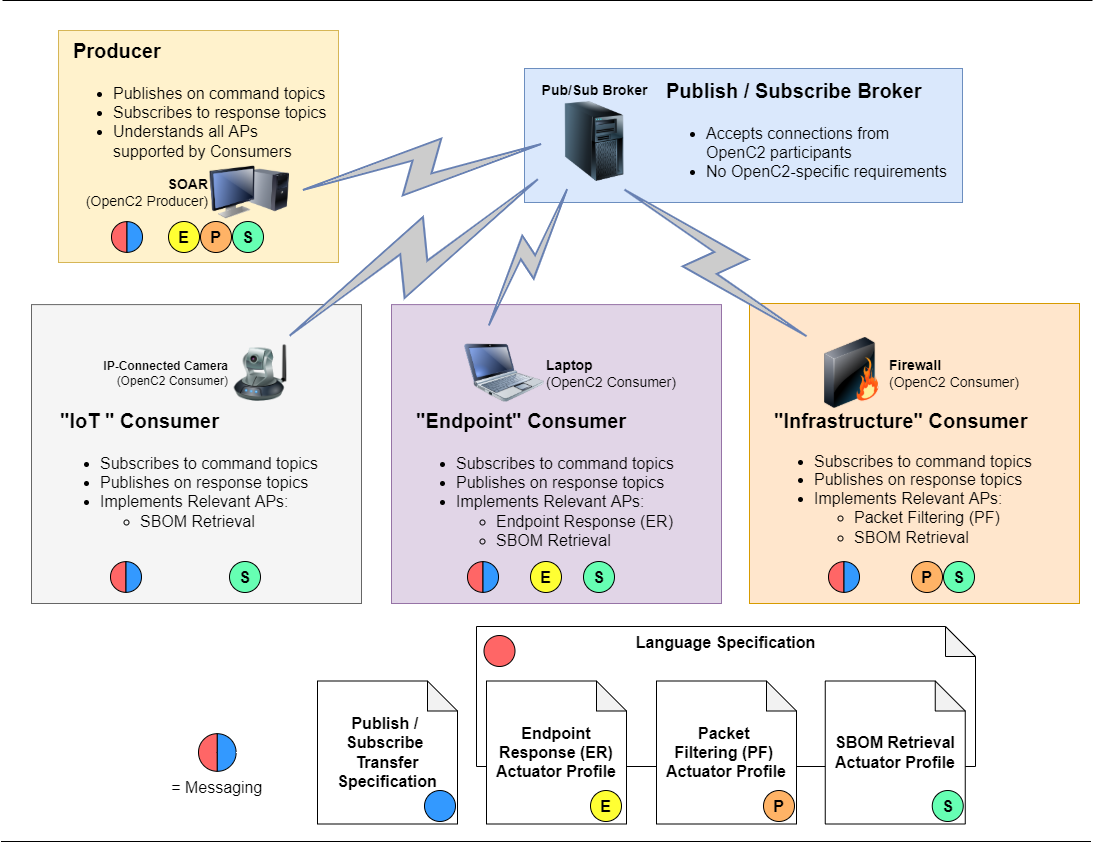

The diagram above was exported from draw.io. Its source (the exported page's mxGraphModel, read from the mxfile embedded in the PNG):
<mxGraphModel dx="1408" dy="2591" grid="0" gridSize="10" guides="1" tooltips="1" connect="1" arrows="1" fold="1" page="1" pageScale="1" pageWidth="1100" pageHeight="850" background="#ffffff" math="0" shadow="0">
  <root>
    <mxCell id="0" />
    <object label="Grouping Boxes" id="uJsVBf5dPLzUMb5vfLo2-10">
      <mxCell style="locked=1;" parent="0" />
    </object>
    <mxCell id="uJsVBf5dPLzUMb5vfLo2-12" value="" style="rounded=0;whiteSpace=wrap;html=1;fontSize=16;fillColor=#fff2cc;strokeColor=#d6b656;" parent="uJsVBf5dPLzUMb5vfLo2-10" vertex="1">
      <mxGeometry x="63" y="-1665" width="280" height="232" as="geometry" />
    </mxCell>
    <mxCell id="uJsVBf5dPLzUMb5vfLo2-13" value="" style="rounded=0;whiteSpace=wrap;html=1;fontSize=16;fillColor=#dae8fc;strokeColor=#6c8ebf;" parent="uJsVBf5dPLzUMb5vfLo2-10" vertex="1">
      <mxGeometry x="529" y="-1627" width="438" height="134" as="geometry" />
    </mxCell>
    <mxCell id="uJsVBf5dPLzUMb5vfLo2-14" value="" style="rounded=0;whiteSpace=wrap;html=1;fontSize=16;fillColor=#e1d5e7;strokeColor=#9673a6;" parent="uJsVBf5dPLzUMb5vfLo2-10" vertex="1">
      <mxGeometry x="396" y="-1390.8970588235295" width="330" height="298.89705882352945" as="geometry" />
    </mxCell>
    <mxCell id="uJsVBf5dPLzUMb5vfLo2-15" value="" style="rounded=0;whiteSpace=wrap;html=1;fontSize=16;fillColor=#ffe6cc;strokeColor=#d79b00;" parent="uJsVBf5dPLzUMb5vfLo2-10" vertex="1">
      <mxGeometry x="754" y="-1392" width="330" height="300" as="geometry" />
    </mxCell>
    <mxCell id="fJ4O_ARCD-_il-2ZwdOr-13" value="" style="rounded=0;whiteSpace=wrap;html=1;fontSize=16;fillColor=#f5f5f5;strokeColor=#666666;fontColor=#333333;" vertex="1" parent="uJsVBf5dPLzUMb5vfLo2-10">
      <mxGeometry x="36" y="-1390.8970588235295" width="330" height="298.89705882352945" as="geometry" />
    </mxCell>
    <object label="Image" id="1">
      <mxCell parent="0" />
    </object>
    <mxCell id="uJsVBf5dPLzUMb5vfLo2-59" value="Language Specification" style="shape=note;whiteSpace=wrap;html=1;backgroundOutline=1;darkOpacity=0.05;labelBackgroundColor=none;sketch=0;fontSize=16;fontStyle=1;fillColor=#FFFFFF;labelPosition=center;verticalLabelPosition=middle;align=center;verticalAlign=top;" parent="1" vertex="1">
      <mxGeometry x="481" y="-1069" width="499" height="140" as="geometry" />
    </mxCell>
    <mxCell id="69ecfefc5c41e42c-3" value="&lt;b&gt;Firewall&lt;/b&gt;&lt;br style=&quot;font-size: 14px&quot;&gt;(OpenC2 Consumer)" style="image;html=1;labelBackgroundColor=none;image=img/lib/clip_art/networking/Firewall_128x128.png;rounded=1;shadow=0;comic=0;strokeWidth=2;fontSize=14;labelPosition=right;verticalLabelPosition=middle;align=left;verticalAlign=middle;sketch=0;" parent="1" vertex="1">
      <mxGeometry x="821" y="-1358" width="71" height="71" as="geometry" />
    </mxCell>
    <mxCell id="uJsVBf5dPLzUMb5vfLo2-1" value="&lt;b&gt;Pub/Sub Broker&lt;/b&gt;" style="image;html=1;image=img/lib/clip_art/computers/Server_Tower_128x128.png;fontSize=14;labelPosition=center;verticalLabelPosition=top;align=center;verticalAlign=bottom;sketch=0;labelBackgroundColor=none;" parent="1" vertex="1">
      <mxGeometry x="559" y="-1594" width="80" height="80" as="geometry" />
    </mxCell>
    <mxCell id="uJsVBf5dPLzUMb5vfLo2-2" value="&lt;b&gt;SOAR&lt;br&gt;&lt;/b&gt;(OpenC2 Producer)" style="image;html=1;image=img/lib/clip_art/computers/Monitor_Tower_128x128.png;fontSize=14;sketch=0;labelBackgroundColor=none;labelPosition=left;verticalLabelPosition=middle;align=right;verticalAlign=middle;" parent="1" vertex="1">
      <mxGeometry x="214" y="-1543" width="80" height="80" as="geometry" />
    </mxCell>
    <mxCell id="uJsVBf5dPLzUMb5vfLo2-3" value="" style="html=1;fillColor=#CCCCCC;strokeColor=#6881B3;gradientColor=none;gradientDirection=north;strokeWidth=2;shape=mxgraph.networks.comm_link_edge;html=1;labelBackgroundColor=none;endArrow=none;fontFamily=Verdana;fontSize=22;fontColor=#000000;entryX=0.75;entryY=1;entryDx=0;entryDy=0;labelPosition=center;verticalLabelPosition=top;align=center;verticalAlign=bottom;" parent="1" source="69ecfefc5c41e42c-3" target="uJsVBf5dPLzUMb5vfLo2-1" edge="1">
      <mxGeometry width="100" height="100" relative="1" as="geometry">
        <mxPoint x="368" y="-1292" as="sourcePoint" />
        <mxPoint x="548" y="-1455.6363636363635" as="targetPoint" />
      </mxGeometry>
    </mxCell>
    <mxCell id="uJsVBf5dPLzUMb5vfLo2-4" value="" style="html=1;fillColor=#CCCCCC;strokeColor=#6881B3;gradientColor=none;gradientDirection=north;strokeWidth=2;shape=mxgraph.networks.comm_link_edge;html=1;labelBackgroundColor=none;endArrow=none;fontFamily=Verdana;fontSize=22;fontColor=#000000;exitX=1;exitY=0.5;exitDx=0;exitDy=0;labelPosition=center;verticalLabelPosition=top;align=center;verticalAlign=bottom;entryX=0;entryY=0.5;entryDx=0;entryDy=0;" parent="1" source="uJsVBf5dPLzUMb5vfLo2-2" target="uJsVBf5dPLzUMb5vfLo2-1" edge="1">
      <mxGeometry width="100" height="100" relative="1" as="geometry">
        <mxPoint x="368" y="-1292" as="sourcePoint" />
        <mxPoint x="548" y="-1455.6363636363635" as="targetPoint" />
      </mxGeometry>
    </mxCell>
    <mxCell id="uJsVBf5dPLzUMb5vfLo2-7" value="&lt;h1&gt;&lt;font style=&quot;font-size: 20px&quot;&gt;Publish / Subscribe Broker&lt;/font&gt;&lt;/h1&gt;&lt;div style=&quot;font-size: 16px&quot;&gt;&lt;ul&gt;&lt;li&gt;&lt;span&gt;Accepts connections from OpenC2 participants&lt;/span&gt;&lt;br&gt;&lt;/li&gt;&lt;li&gt;No OpenC2-specific requirements&lt;/li&gt;&lt;/ul&gt;&lt;/div&gt;" style="text;html=1;strokeColor=none;fillColor=none;spacing=5;spacingTop=-20;whiteSpace=wrap;overflow=hidden;rounded=0;fontSize=14;" parent="1" vertex="1">
      <mxGeometry x="666" y="-1632" width="292.75" height="124" as="geometry" />
    </mxCell>
    <mxCell id="uJsVBf5dPLzUMb5vfLo2-8" value="&lt;h1&gt;&lt;font style=&quot;font-size: 20px&quot;&gt;&quot;Endpoint&quot; Consumer&lt;/font&gt;&lt;/h1&gt;&lt;div style=&quot;font-size: 16px&quot;&gt;&lt;ul&gt;&lt;li&gt;Subscribes to command topics&lt;/li&gt;&lt;li&gt;Publishes on&amp;nbsp;response topics&lt;/li&gt;&lt;li&gt;Implements Relevant APs:&lt;/li&gt;&lt;ul&gt;&lt;li&gt;&lt;span&gt;Endpoint Response (ER)&lt;/span&gt;&lt;br&gt;&lt;/li&gt;&lt;li&gt;SBOM Retrieval&lt;/li&gt;&lt;/ul&gt;&lt;/ul&gt;&lt;/div&gt;" style="text;html=1;strokeColor=none;fillColor=none;spacing=5;spacingTop=-20;whiteSpace=wrap;overflow=hidden;rounded=0;fontSize=14;" parent="1" vertex="1">
      <mxGeometry x="416" y="-1302" width="282.5" height="160" as="geometry" />
    </mxCell>
    <mxCell id="uJsVBf5dPLzUMb5vfLo2-9" value="&lt;h1&gt;&lt;font style=&quot;font-size: 20px ; line-height: 0.3&quot;&gt;&quot;Infrastructure&quot; Consumer&lt;/font&gt;&lt;/h1&gt;&lt;div style=&quot;font-size: 16px&quot;&gt;&lt;ul&gt;&lt;li style=&quot;line-height: 1&quot;&gt;Subscribes to command topics&lt;/li&gt;&lt;li&gt;Publishes on&amp;nbsp;response topics&lt;/li&gt;&lt;li&gt;Implements&amp;nbsp;Relevant APs:&lt;/li&gt;&lt;ul&gt;&lt;li&gt;Packet Filtering (PF)&lt;/li&gt;&lt;li&gt;SBOM Retrieval&lt;/li&gt;&lt;/ul&gt;&lt;/ul&gt;&lt;/div&gt;" style="text;html=1;strokeColor=none;fillColor=none;spacing=5;spacingTop=-20;whiteSpace=wrap;overflow=hidden;rounded=0;fontSize=14;" parent="1" vertex="1">
      <mxGeometry x="774" y="-1302" width="282.5" height="160" as="geometry" />
    </mxCell>
    <mxCell id="VJMdvdandu7UcXlmiSmJ-5" value="= Messaging" style="group;labelPosition=center;verticalLabelPosition=bottom;align=center;verticalAlign=top;fontSize=16;" parent="1" vertex="1" connectable="0">
      <mxGeometry x="203" y="-962" width="37.62" height="38" as="geometry" />
    </mxCell>
    <mxCell id="VJMdvdandu7UcXlmiSmJ-3" value="" style="verticalLabelPosition=bottom;verticalAlign=top;html=1;shape=mxgraph.basic.pie;startAngle=0.5;endAngle=0;labelBackgroundColor=none;sketch=0;fontSize=16;fillColor=#FF6666;" parent="VJMdvdandu7UcXlmiSmJ-5" vertex="1">
      <mxGeometry x="2.6730617719294967e-15" y="0.18811881188118917" width="37.62" height="37.62376237623762" as="geometry" />
    </mxCell>
    <mxCell id="VJMdvdandu7UcXlmiSmJ-4" value="" style="verticalLabelPosition=bottom;verticalAlign=top;html=1;shape=mxgraph.basic.pie;startAngle=0.5;endAngle=0;labelBackgroundColor=none;sketch=0;fontSize=16;fillColor=#3399FF;rotation=-180;" parent="VJMdvdandu7UcXlmiSmJ-5" vertex="1">
      <mxGeometry x="2.6730617719294967e-15" y="0.18811881188118917" width="37.62" height="37.62376237623762" as="geometry" />
    </mxCell>
    <mxCell id="VJMdvdandu7UcXlmiSmJ-6" value="" style="group;labelPosition=right;verticalLabelPosition=middle;align=left;verticalAlign=middle;" parent="1" vertex="1" connectable="0">
      <mxGeometry x="472" y="-1134" width="31.000000000000004" height="31" as="geometry" />
    </mxCell>
    <mxCell id="VJMdvdandu7UcXlmiSmJ-7" value="" style="verticalLabelPosition=bottom;verticalAlign=top;html=1;shape=mxgraph.basic.pie;startAngle=0.5;endAngle=0;labelBackgroundColor=none;sketch=0;fontSize=16;fillColor=#FF6666;" parent="VJMdvdandu7UcXlmiSmJ-6" vertex="1">
      <mxGeometry x="2.2026824808563106e-15" y="0.15346534653464694" width="31" height="30.693069306930706" as="geometry" />
    </mxCell>
    <mxCell id="VJMdvdandu7UcXlmiSmJ-8" value="" style="verticalLabelPosition=bottom;verticalAlign=top;html=1;shape=mxgraph.basic.pie;startAngle=0.5;endAngle=0;labelBackgroundColor=none;sketch=0;fontSize=16;fillColor=#3399FF;rotation=-180;" parent="VJMdvdandu7UcXlmiSmJ-6" vertex="1">
      <mxGeometry x="2.2026824808563106e-15" y="0.15346534653464694" width="31" height="30.693069306930706" as="geometry" />
    </mxCell>
    <mxCell id="VJMdvdandu7UcXlmiSmJ-9" value="" style="group;labelPosition=right;verticalLabelPosition=middle;align=left;verticalAlign=middle;" parent="1" vertex="1" connectable="0">
      <mxGeometry x="833" y="-1134" width="31.000000000000004" height="31" as="geometry" />
    </mxCell>
    <mxCell id="VJMdvdandu7UcXlmiSmJ-10" value="" style="verticalLabelPosition=bottom;verticalAlign=top;html=1;shape=mxgraph.basic.pie;startAngle=0.5;endAngle=0;labelBackgroundColor=none;sketch=0;fontSize=16;fillColor=#FF6666;" parent="VJMdvdandu7UcXlmiSmJ-9" vertex="1">
      <mxGeometry x="2.2026824808563106e-15" y="0.15346534653464694" width="31" height="30.693069306930706" as="geometry" />
    </mxCell>
    <mxCell id="VJMdvdandu7UcXlmiSmJ-11" value="" style="verticalLabelPosition=bottom;verticalAlign=top;html=1;shape=mxgraph.basic.pie;startAngle=0.5;endAngle=0;labelBackgroundColor=none;sketch=0;fontSize=16;fillColor=#3399FF;rotation=-180;" parent="VJMdvdandu7UcXlmiSmJ-9" vertex="1">
      <mxGeometry x="2.2026824808563106e-15" y="0.15346534653464694" width="31" height="30.693069306930706" as="geometry" />
    </mxCell>
    <mxCell id="VJMdvdandu7UcXlmiSmJ-12" value="" style="group;labelPosition=right;verticalLabelPosition=middle;align=left;verticalAlign=middle;" parent="1" vertex="1" connectable="0">
      <mxGeometry x="116" y="-1474" width="31.000000000000004" height="31" as="geometry" />
    </mxCell>
    <mxCell id="VJMdvdandu7UcXlmiSmJ-13" value="" style="verticalLabelPosition=bottom;verticalAlign=top;html=1;shape=mxgraph.basic.pie;startAngle=0.5;endAngle=0;labelBackgroundColor=none;sketch=0;fontSize=16;fillColor=#FF6666;" parent="VJMdvdandu7UcXlmiSmJ-12" vertex="1">
      <mxGeometry x="2.2026824808563106e-15" y="0.15346534653464694" width="31" height="30.693069306930706" as="geometry" />
    </mxCell>
    <mxCell id="VJMdvdandu7UcXlmiSmJ-14" value="" style="verticalLabelPosition=bottom;verticalAlign=top;html=1;shape=mxgraph.basic.pie;startAngle=0.5;endAngle=0;labelBackgroundColor=none;sketch=0;fontSize=16;fillColor=#3399FF;rotation=-180;" parent="VJMdvdandu7UcXlmiSmJ-12" vertex="1">
      <mxGeometry x="2.2026824808563106e-15" y="0.15346534653464694" width="31" height="30.693069306930706" as="geometry" />
    </mxCell>
    <mxCell id="fJ4O_ARCD-_il-2ZwdOr-8" value="" style="ellipse;whiteSpace=wrap;html=1;aspect=fixed;labelBackgroundColor=none;sketch=0;fontSize=16;fillColor=#FF6666;" vertex="1" parent="1">
      <mxGeometry x="488.5" y="-1060" width="31" height="31" as="geometry" />
    </mxCell>
    <mxCell id="fJ4O_ARCD-_il-2ZwdOr-12" value="&lt;h1&gt;&lt;font style=&quot;font-size: 20px&quot;&gt;&quot;IoT &quot; Consumer&lt;/font&gt;&lt;/h1&gt;&lt;div style=&quot;font-size: 16px&quot;&gt;&lt;ul&gt;&lt;li&gt;Subscribes to command topics&lt;/li&gt;&lt;li&gt;Publishes on&amp;nbsp;response topics&lt;/li&gt;&lt;li&gt;Implements Relevant APs:&lt;/li&gt;&lt;ul&gt;&lt;li&gt;&lt;span&gt;SBOM Retrieval&lt;/span&gt;&lt;br&gt;&lt;/li&gt;&lt;/ul&gt;&lt;/ul&gt;&lt;/div&gt;" style="text;html=1;strokeColor=none;fillColor=none;spacing=5;spacingTop=-20;whiteSpace=wrap;overflow=hidden;rounded=0;fontSize=14;" vertex="1" parent="1">
      <mxGeometry x="60" y="-1302" width="282.5" height="160" as="geometry" />
    </mxCell>
    <mxCell id="fJ4O_ARCD-_il-2ZwdOr-14" value="" style="group;labelPosition=right;verticalLabelPosition=middle;align=left;verticalAlign=middle;" vertex="1" connectable="0" parent="1">
      <mxGeometry x="115" y="-1134" width="31.000000000000004" height="31" as="geometry" />
    </mxCell>
    <mxCell id="fJ4O_ARCD-_il-2ZwdOr-15" value="" style="verticalLabelPosition=bottom;verticalAlign=top;html=1;shape=mxgraph.basic.pie;startAngle=0.5;endAngle=0;labelBackgroundColor=none;sketch=0;fontSize=16;fillColor=#FF6666;" vertex="1" parent="fJ4O_ARCD-_il-2ZwdOr-14">
      <mxGeometry x="2.2026824808563106e-15" y="0.15346534653464694" width="31" height="30.693069306930706" as="geometry" />
    </mxCell>
    <mxCell id="fJ4O_ARCD-_il-2ZwdOr-16" value="" style="verticalLabelPosition=bottom;verticalAlign=top;html=1;shape=mxgraph.basic.pie;startAngle=0.5;endAngle=0;labelBackgroundColor=none;sketch=0;fontSize=16;fillColor=#3399FF;rotation=-180;" vertex="1" parent="fJ4O_ARCD-_il-2ZwdOr-14">
      <mxGeometry x="2.2026824808563106e-15" y="0.15346534653464694" width="31" height="30.693069306930706" as="geometry" />
    </mxCell>
    <mxCell id="fJ4O_ARCD-_il-2ZwdOr-18" value="" style="html=1;fillColor=#CCCCCC;strokeColor=#6881B3;gradientColor=none;gradientDirection=north;strokeWidth=2;shape=mxgraph.networks.comm_link_edge;html=1;labelBackgroundColor=none;endArrow=none;fontFamily=Verdana;fontSize=22;fontColor=#000000;labelPosition=center;verticalLabelPosition=top;align=center;verticalAlign=bottom;entryX=-0.037;entryY=0.863;entryDx=0;entryDy=0;entryPerimeter=0;exitX=0.75;exitY=0;exitDx=0;exitDy=0;" edge="1" parent="1" source="fJ4O_ARCD-_il-2ZwdOr-11" target="uJsVBf5dPLzUMb5vfLo2-1">
      <mxGeometry width="100" height="100" relative="1" as="geometry">
        <mxPoint x="519" y="-1347" as="sourcePoint" />
        <mxPoint x="568.9655172413793" y="-1452" as="targetPoint" />
      </mxGeometry>
    </mxCell>
    <mxCell id="fJ4O_ARCD-_il-2ZwdOr-11" value="&lt;b&gt;IP-Connected Camera&lt;/b&gt;&lt;br&gt;(OpenC2 Consumer)" style="image;html=1;image=img/lib/clip_art/networking/Ip_Camera_128x128.png;fillColor=#FF6666;align=right;labelPosition=left;verticalLabelPosition=middle;verticalAlign=middle;labelBackgroundColor=none;" vertex="1" parent="1">
      <mxGeometry x="234" y="-1351" width="62" height="57" as="geometry" />
    </mxCell>
    <mxCell id="uJsVBf5dPLzUMb5vfLo2-5" value="&lt;h1&gt;&lt;font style=&quot;font-size: 20px&quot;&gt;Producer&lt;/font&gt;&lt;/h1&gt;&lt;div style=&quot;font-size: 16px&quot;&gt;&lt;ul&gt;&lt;li&gt;Publishes on command topics&lt;/li&gt;&lt;li&gt;Subscribes to response topics&lt;/li&gt;&lt;li&gt;Understands all APs supported by Consumers&lt;/li&gt;&lt;/ul&gt;&lt;/div&gt;" style="text;html=1;strokeColor=none;fillColor=none;spacing=5;spacingTop=-20;whiteSpace=wrap;overflow=hidden;rounded=0;fontSize=14;" parent="1" vertex="1">
      <mxGeometry x="73" y="-1672" width="265" height="173" as="geometry" />
    </mxCell>
    <mxCell id="69ecfefc5c41e42c-9" value="&lt;b&gt;Laptop&lt;/b&gt;&lt;br style=&quot;font-size: 14px&quot;&gt;(OpenC2 Consumer)" style="image;html=1;labelBackgroundColor=none;image=img/lib/clip_art/computers/Netbook_128x128.png;rounded=1;shadow=0;comic=0;strokeColor=#000000;strokeWidth=2;fillColor=#FFFFFF;fontSize=14;fontColor=#000000;sketch=0;labelPosition=right;verticalLabelPosition=middle;align=left;verticalAlign=middle;" parent="1" vertex="1">
      <mxGeometry x="469" y="-1362.5" width="80" height="80" as="geometry" />
    </mxCell>
    <mxCell id="69ecfefc5c41e42c-11" value="" style="html=1;fillColor=#CCCCCC;strokeColor=#6881B3;gradientColor=none;gradientDirection=north;strokeWidth=2;shape=mxgraph.networks.comm_link_edge;html=1;labelBackgroundColor=none;endArrow=none;fontFamily=Verdana;fontSize=22;fontColor=#000000;exitX=0.25;exitY=0;exitDx=0;exitDy=0;labelPosition=center;verticalLabelPosition=top;align=center;verticalAlign=bottom;" parent="1" source="69ecfefc5c41e42c-9" target="uJsVBf5dPLzUMb5vfLo2-1" edge="1">
      <mxGeometry width="100" height="100" relative="1" as="geometry">
        <mxPoint x="258" y="-1412" as="sourcePoint" />
        <mxPoint x="358" y="-1512" as="targetPoint" />
      </mxGeometry>
    </mxCell>
    <mxCell id="uJsVBf5dPLzUMb5vfLo2-18" value="Publish / &lt;br&gt;Subscribe &lt;br&gt;Transfer Specification" style="shape=note;whiteSpace=wrap;html=1;backgroundOutline=1;darkOpacity=0.05;labelBackgroundColor=none;sketch=0;fontSize=16;fontStyle=1;fillColor=#FFFFFF;" parent="1" vertex="1">
      <mxGeometry x="322" y="-1014.5" width="140" height="143" as="geometry" />
    </mxCell>
    <mxCell id="uJsVBf5dPLzUMb5vfLo2-19" value="Endpoint Response (ER) Actuator Profile" style="shape=note;whiteSpace=wrap;html=1;backgroundOutline=1;darkOpacity=0.05;labelBackgroundColor=none;sketch=0;fontSize=16;fontStyle=1;fillColor=#FFFFFF;" parent="1" vertex="1">
      <mxGeometry x="491" y="-1014.5" width="140" height="143" as="geometry" />
    </mxCell>
    <mxCell id="uJsVBf5dPLzUMb5vfLo2-20" value="Packet &lt;br&gt;Filtering (PF) &lt;br&gt;Actuator Profile" style="shape=note;whiteSpace=wrap;html=1;backgroundOutline=1;darkOpacity=0.05;labelBackgroundColor=none;sketch=0;fontSize=16;fontStyle=1;fillColor=#FFFFFF;" parent="1" vertex="1">
      <mxGeometry x="661" y="-1014.5" width="140" height="143" as="geometry" />
    </mxCell>
    <mxCell id="uJsVBf5dPLzUMb5vfLo2-21" value="SBOM Retrieval Actuator Profile" style="shape=note;whiteSpace=wrap;html=1;backgroundOutline=1;darkOpacity=0.05;labelBackgroundColor=none;sketch=0;fontSize=16;fontStyle=1;fillColor=#FFFFFF;" parent="1" vertex="1">
      <mxGeometry x="829.75" y="-1014.5" width="140" height="143" as="geometry" />
    </mxCell>
    <mxCell id="fJ4O_ARCD-_il-2ZwdOr-2" value="" style="ellipse;whiteSpace=wrap;html=1;aspect=fixed;labelBackgroundColor=none;sketch=0;fontSize=16;fillColor=#3399FF;" vertex="1" parent="1">
      <mxGeometry x="429" y="-905" width="31" height="31" as="geometry" />
    </mxCell>
    <mxCell id="fJ4O_ARCD-_il-2ZwdOr-3" value="E" style="ellipse;whiteSpace=wrap;html=1;aspect=fixed;labelBackgroundColor=none;sketch=0;fontSize=16;fillColor=#FFFF33;fontStyle=1" vertex="1" parent="1">
      <mxGeometry x="595" y="-905" width="31" height="31" as="geometry" />
    </mxCell>
    <mxCell id="fJ4O_ARCD-_il-2ZwdOr-4" value="P" style="ellipse;whiteSpace=wrap;html=1;aspect=fixed;labelBackgroundColor=none;sketch=0;fontSize=16;fillColor=#FFB366;fontStyle=1" vertex="1" parent="1">
      <mxGeometry x="768" y="-905" width="31" height="31" as="geometry" />
    </mxCell>
    <mxCell id="fJ4O_ARCD-_il-2ZwdOr-5" value="S" style="ellipse;whiteSpace=wrap;html=1;aspect=fixed;labelBackgroundColor=none;sketch=0;fontSize=16;fillColor=#66FFB3;fontStyle=1" vertex="1" parent="1">
      <mxGeometry x="936.75" y="-905" width="31" height="31" as="geometry" />
    </mxCell>
    <mxCell id="fJ4O_ARCD-_il-2ZwdOr-20" value="S" style="ellipse;whiteSpace=wrap;html=1;aspect=fixed;labelBackgroundColor=none;sketch=0;fontSize=16;fillColor=#66FFB3;fontStyle=1" vertex="1" parent="1">
      <mxGeometry x="237" y="-1474" width="31" height="31" as="geometry" />
    </mxCell>
    <mxCell id="fJ4O_ARCD-_il-2ZwdOr-21" value="S" style="ellipse;whiteSpace=wrap;html=1;aspect=fixed;labelBackgroundColor=none;sketch=0;fontSize=16;fillColor=#66FFB3;fontStyle=1" vertex="1" parent="1">
      <mxGeometry x="234" y="-1134" width="31" height="31" as="geometry" />
    </mxCell>
    <mxCell id="fJ4O_ARCD-_il-2ZwdOr-22" value="S" style="ellipse;whiteSpace=wrap;html=1;aspect=fixed;labelBackgroundColor=none;sketch=0;fontSize=16;fillColor=#66FFB3;fontStyle=1" vertex="1" parent="1">
      <mxGeometry x="588" y="-1134" width="31" height="31" as="geometry" />
    </mxCell>
    <mxCell id="fJ4O_ARCD-_il-2ZwdOr-23" value="S" style="ellipse;whiteSpace=wrap;html=1;aspect=fixed;labelBackgroundColor=none;sketch=0;fontSize=16;fillColor=#66FFB3;fontStyle=1" vertex="1" parent="1">
      <mxGeometry x="948" y="-1134" width="31" height="31" as="geometry" />
    </mxCell>
    <mxCell id="fJ4O_ARCD-_il-2ZwdOr-24" value="P" style="ellipse;whiteSpace=wrap;html=1;aspect=fixed;labelBackgroundColor=none;sketch=0;fontSize=16;fillColor=#FFB366;fontStyle=1" vertex="1" parent="1">
      <mxGeometry x="205" y="-1474" width="31" height="31" as="geometry" />
    </mxCell>
    <mxCell id="fJ4O_ARCD-_il-2ZwdOr-25" value="P" style="ellipse;whiteSpace=wrap;html=1;aspect=fixed;labelBackgroundColor=none;sketch=0;fontSize=16;fillColor=#FFB366;fontStyle=1" vertex="1" parent="1">
      <mxGeometry x="916" y="-1134" width="31" height="31" as="geometry" />
    </mxCell>
    <mxCell id="fJ4O_ARCD-_il-2ZwdOr-26" value="E" style="ellipse;whiteSpace=wrap;html=1;aspect=fixed;labelBackgroundColor=none;sketch=0;fontSize=16;fillColor=#FFFF33;fontStyle=1" vertex="1" parent="1">
      <mxGeometry x="173" y="-1474" width="31" height="31" as="geometry" />
    </mxCell>
    <mxCell id="fJ4O_ARCD-_il-2ZwdOr-27" value="E" style="ellipse;whiteSpace=wrap;html=1;aspect=fixed;labelBackgroundColor=none;sketch=0;fontSize=16;fillColor=#FFFF33;fontStyle=1" vertex="1" parent="1">
      <mxGeometry x="535" y="-1134" width="31" height="31" as="geometry" />
    </mxCell>
    <mxCell id="fJ4O_ARCD-_il-2ZwdOr-28" value="" style="endArrow=none;html=1;rounded=0;" edge="1" parent="1">
      <mxGeometry width="50" height="50" relative="1" as="geometry">
        <mxPoint x="7" y="-1695" as="sourcePoint" />
        <mxPoint x="1097" y="-1695" as="targetPoint" />
      </mxGeometry>
    </mxCell>
    <mxCell id="fJ4O_ARCD-_il-2ZwdOr-29" value="" style="endArrow=none;html=1;rounded=0;" edge="1" parent="1">
      <mxGeometry width="50" height="50" relative="1" as="geometry">
        <mxPoint x="5.5" y="-854" as="sourcePoint" />
        <mxPoint x="1095.5" y="-854" as="targetPoint" />
      </mxGeometry>
    </mxCell>
  </root>
</mxGraphModel>